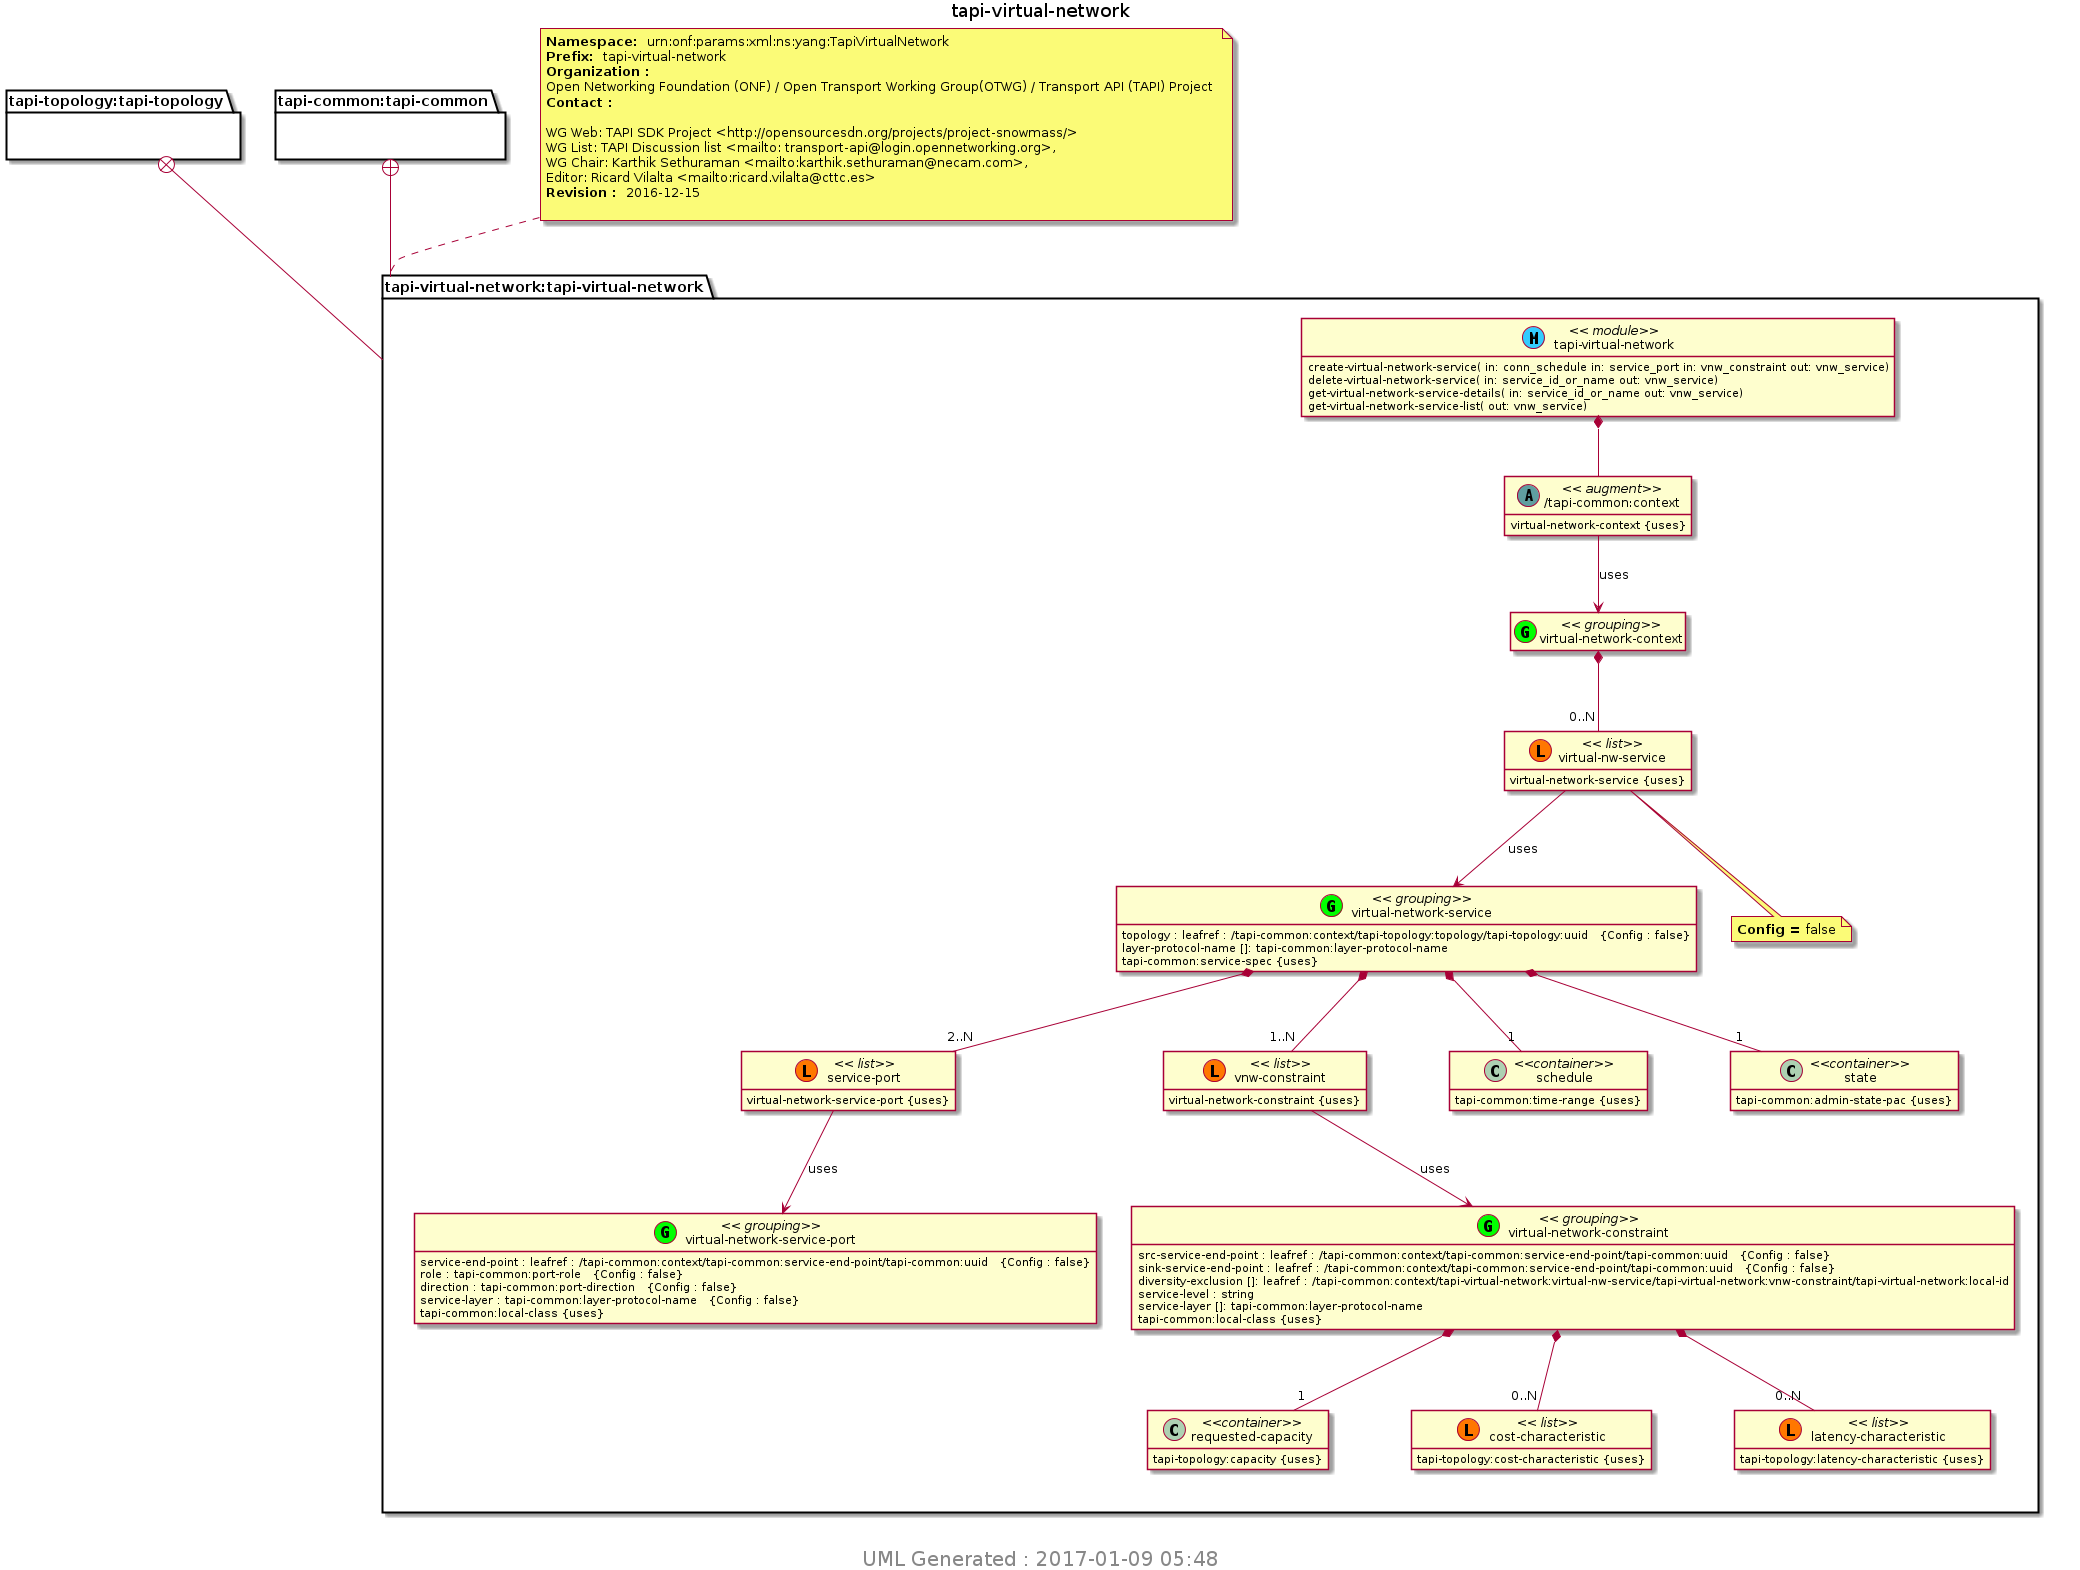

The diagram above was rendered by PlantUML. Its source (embedded in the PNG):
@startuml img/tapi-virtual-network.png 
hide empty fields 
hide empty methods 
hide <<case>> circle
hide <<augment>> circle
hide <<choice>> circle
hide <<leafref>> stereotype
hide <<leafref>> circle
page 1x1 
Title tapi-virtual-network 
package "tapi-topology:tapi-topology" as tapi_topology_tapi_topology { 
} 
package "tapi-common:tapi-common" as tapi_common_tapi_common { 
} 
note top of tapi_virtual_network_tapi_virtual_network : <b>Namespace: </b> urn:onf:params:xml:ns:yang:TapiVirtualNetwork \n<b>Prefix: </b> tapi-virtual-network \n<b>Organization : </b>\nOpen Networking Foundation (ONF) / Open Transport Working Group(OTWG) / Transport API (TAPI) Project \n<b>Contact : </b>\n \nWG Web: TAPI SDK Project <http://opensourcesdn.org/projects/project-snowmass/> \nWG List: TAPI Discussion list <mailto: transport-api@login.opennetworking.org>, \nWG Chair: Karthik Sethuraman <mailto:karthik.sethuraman@necam.com>, \nEditor: Ricard Vilalta <mailto:ricard.vilalta@cttc.es> \n<b>Revision : </b> 2016-12-15 \n
package "tapi-virtual-network:tapi-virtual-network" as tapi_virtual_network_tapi_virtual_network { 
tapi_topology_tapi_topology +-- tapi_virtual_network_tapi_virtual_network
tapi_common_tapi_common +-- tapi_virtual_network_tapi_virtual_network
class "tapi-virtual-network" as tapi_virtual_network << (M, #33CCFF) module>> 
class "/tapi-common:context" as tapi_common_context << (A,CadetBlue) augment>>
tapi_virtual_network *--  tapi_common_context 
tapi_common_context : virtual-network-context {uses} 
class "virtual-network-constraint" as tapi_virtual_network_I_virtual_network_constraint_grouping <<(G,Lime) grouping>> 
tapi_virtual_network_I_virtual_network_constraint_grouping : src-service-end-point : leafref : /tapi-common:context/tapi-common:service-end-point/tapi-common:uuid   {Config : false}
tapi_virtual_network_I_virtual_network_constraint_grouping : sink-service-end-point : leafref : /tapi-common:context/tapi-common:service-end-point/tapi-common:uuid   {Config : false}
tapi_virtual_network_I_virtual_network_constraint_grouping : diversity-exclusion []: leafref : /tapi-common:context/tapi-virtual-network:virtual-nw-service/tapi-virtual-network:vnw-constraint/tapi-virtual-network:local-id 
class "requested-capacity" as  tapi_virtual_network_I_virtual_network_constraint_I_requested_capacity <<container>> 
tapi_virtual_network_I_virtual_network_constraint_grouping *-- "1" tapi_virtual_network_I_virtual_network_constraint_I_requested_capacity 
tapi_virtual_network_I_virtual_network_constraint_I_requested_capacity : tapi-topology:capacity {uses} 
tapi_virtual_network_I_virtual_network_constraint_grouping : service-level : string  
tapi_virtual_network_I_virtual_network_constraint_grouping : service-layer []: tapi-common:layer-protocol-name 
class "cost-characteristic" as tapi_virtual_network_I_virtual_network_constraint_I_cost_characteristic << (L, #FF7700) list>> 
tapi_virtual_network_I_virtual_network_constraint_grouping *-- "0..N" tapi_virtual_network_I_virtual_network_constraint_I_cost_characteristic 
tapi_virtual_network_I_virtual_network_constraint_I_cost_characteristic : tapi-topology:cost-characteristic {uses} 
class "latency-characteristic" as tapi_virtual_network_I_virtual_network_constraint_I_latency_characteristic << (L, #FF7700) list>> 
tapi_virtual_network_I_virtual_network_constraint_grouping *-- "0..N" tapi_virtual_network_I_virtual_network_constraint_I_latency_characteristic 
tapi_virtual_network_I_virtual_network_constraint_I_latency_characteristic : tapi-topology:latency-characteristic {uses} 
tapi_virtual_network_I_virtual_network_constraint_grouping : tapi-common:local-class {uses} 
class "virtual-network-service" as tapi_virtual_network_I_virtual_network_service_grouping <<(G,Lime) grouping>> 
tapi_virtual_network_I_virtual_network_service_grouping : topology : leafref : /tapi-common:context/tapi-topology:topology/tapi-topology:uuid   {Config : false}
class "service-port" as tapi_virtual_network_I_virtual_network_service_I_service_port << (L, #FF7700) list>> 
tapi_virtual_network_I_virtual_network_service_grouping *-- "2..N" tapi_virtual_network_I_virtual_network_service_I_service_port 
tapi_virtual_network_I_virtual_network_service_I_service_port : virtual-network-service-port {uses} 
class "vnw-constraint" as tapi_virtual_network_I_virtual_network_service_I_vnw_constraint << (L, #FF7700) list>> 
tapi_virtual_network_I_virtual_network_service_grouping *-- "1..N" tapi_virtual_network_I_virtual_network_service_I_vnw_constraint 
tapi_virtual_network_I_virtual_network_service_I_vnw_constraint : virtual-network-constraint {uses} 
class "schedule" as  tapi_virtual_network_I_virtual_network_service_I_schedule <<container>> 
tapi_virtual_network_I_virtual_network_service_grouping *-- "1" tapi_virtual_network_I_virtual_network_service_I_schedule 
tapi_virtual_network_I_virtual_network_service_I_schedule : tapi-common:time-range {uses} 
class "state" as  tapi_virtual_network_I_virtual_network_service_I_state <<container>> 
tapi_virtual_network_I_virtual_network_service_grouping *-- "1" tapi_virtual_network_I_virtual_network_service_I_state 
tapi_virtual_network_I_virtual_network_service_I_state : tapi-common:admin-state-pac {uses} 
tapi_virtual_network_I_virtual_network_service_grouping : layer-protocol-name []: tapi-common:layer-protocol-name 
tapi_virtual_network_I_virtual_network_service_grouping : tapi-common:service-spec {uses} 
class "virtual-network-service-port" as tapi_virtual_network_I_virtual_network_service_port_grouping <<(G,Lime) grouping>> 
tapi_virtual_network_I_virtual_network_service_port_grouping : service-end-point : leafref : /tapi-common:context/tapi-common:service-end-point/tapi-common:uuid   {Config : false}
tapi_virtual_network_I_virtual_network_service_port_grouping : role : tapi-common:port-role   {Config : false}
tapi_virtual_network_I_virtual_network_service_port_grouping : direction : tapi-common:port-direction   {Config : false}
tapi_virtual_network_I_virtual_network_service_port_grouping : service-layer : tapi-common:layer-protocol-name   {Config : false}
tapi_virtual_network_I_virtual_network_service_port_grouping : tapi-common:local-class {uses} 
class "virtual-network-context" as tapi_virtual_network_I_virtual_network_context_grouping <<(G,Lime) grouping>> 
class "virtual-nw-service" as tapi_virtual_network_I_virtual_network_context_I_virtual_nw_service << (L, #FF7700) list>> 
tapi_virtual_network_I_virtual_network_context_grouping *-- "0..N" tapi_virtual_network_I_virtual_network_context_I_virtual_nw_service 
note bottom of tapi_virtual_network_I_virtual_network_context_I_virtual_nw_service
<b>Config = </b>false
end note 
tapi_virtual_network_I_virtual_network_context_I_virtual_nw_service : virtual-network-service {uses} 
tapi_virtual_network : create-virtual-network-service( in: conn_schedule in: service_port in: vnw_constraint out: vnw_service)
tapi_virtual_network : delete-virtual-network-service( in: service_id_or_name out: vnw_service)
tapi_virtual_network : get-virtual-network-service-details( in: service_id_or_name out: vnw_service)
tapi_virtual_network : get-virtual-network-service-list( out: vnw_service)
} 

tapi_common_context --> tapi_virtual_network_I_virtual_network_context_grouping : uses 
tapi_virtual_network_I_virtual_network_service_I_service_port --> tapi_virtual_network_I_virtual_network_service_port_grouping : uses 
tapi_virtual_network_I_virtual_network_service_I_vnw_constraint --> tapi_virtual_network_I_virtual_network_constraint_grouping : uses 
tapi_virtual_network_I_virtual_network_context_I_virtual_nw_service --> tapi_virtual_network_I_virtual_network_service_grouping : uses 
center footer
 <size:20> UML Generated : 2017-01-09 05:48 </size>
 endfooter 
@enduml